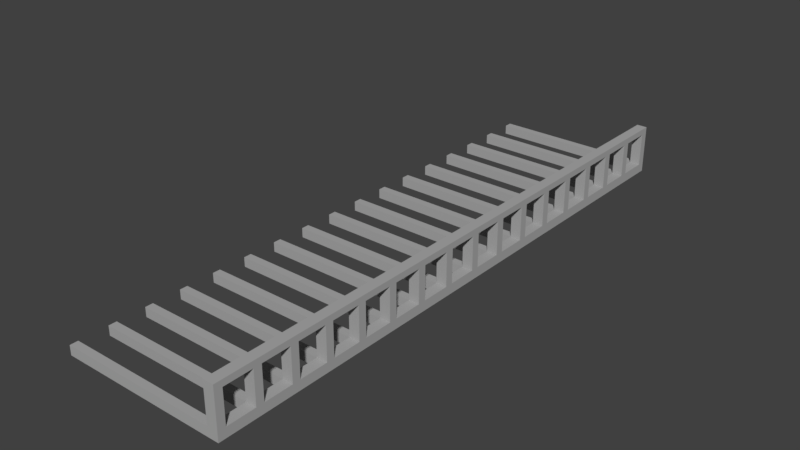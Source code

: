 # Source: REGAL_02.blend  (saved by Blender 2.79.0; exported with 4.5.12 LTS)
import bpy
from mathutils import Matrix  # noqa: F401  (used for matrix-valued properties, if any)

bpy.ops.wm.read_factory_settings(use_empty=True)
scene = bpy.context.scene
scene.name = 'Scene'

# ---- collections
col_collection_1 = bpy.data.collections.new('Collection 1'); scene.collection.children.link(col_collection_1)

# ---- materials (node trees are filled in below, after node groups)
mat_material_001 = bpy.data.materials.new('Material.001')
mat_material_001.alpha_threshold = 0.0
mat_material_001.use_transparent_shadow = False
mat_material_001.diffuse_color = (0.4125, 0.4125, 0.4125, 1.0)
mat_material_001.roughness = 0.5

# ---- material node trees

# ---- world
world_world = bpy.data.worlds.new('World'); scene.world = world_world
world_world.color = (0.05088, 0.05088, 0.05088)
world_world.use_sun_shadow = False
world_world.sun_shadow_jitter_overblur = 0.0
world_world.cycles.sampling_method = 'MANUAL'

# ---- meshes
me_cube_001 = bpy.data.meshes.new('Cube.001')
me_cube_001.from_pydata([(-0.5903, 0.3333, -1.0), (-0.5903, 0.3163, -1.0), (-0.5903, 0.2549, -1.0), (-0.5903, 0.2378, -1.0), (-0.5903, 0.1765, -1.0), (-0.5903, 0.1594, -1.0), (-0.5903, 0.09804, -1.0), (-0.5903, 0.08096, -1.0), (-0.5903, 0.01961, -1.0), (-0.5903, 0.002527, -1.0), (-0.5903, -0.05882, -1.0), (-0.5903, -0.0759, -1.0), (-0.5903, -0.1373, -1.0), (-0.5903, -0.1543, -1.0), (-0.5903, -0.2157, -1.0), (-0.5903, -0.2328, -1.0), (-0.5903, -0.2941, -1.0), (-0.5903, -0.3112, -1.0), (-0.5903, -0.3725, -1.0), (-0.5903, -0.3896, -1.0), (-0.5903, -0.451, -1.0), (-0.5903, -0.4681, -1.0), (-0.5903, -0.5294, -1.0), (-0.5903, -0.5465, -1.0), (-0.5903, -0.6078, -1.0), (-0.5903, -0.6249, -1.0), (-0.5903, -0.6863, -1.0), (-0.5903, -0.7034, -1.0), (-0.5903, -0.7647, -1.0), (-0.5903, -0.7818, -1.0), (-0.5903, -0.8431, -1.0), (-0.5903, -0.8602, -1.0), (-0.5903, -0.9216, -1.0), (-0.5903, -0.9386, -1.0), (-0.5903, -0.9386, -0.2893), (-0.5903, -0.9216, -0.2893), (-0.5903, -0.8602, -0.2893), (-0.5903, -0.8431, -0.2893), (-0.5903, -0.7818, -0.2893), (-0.5903, -0.7647, -0.2893), (-0.5903, -0.7034, -0.2893), (-0.5903, -0.6863, -0.2893), (-0.5903, -0.6249, -0.2893), (-0.5903, -0.6078, -0.2893), (-0.5903, -0.5465, -0.2893), (-0.5903, -0.5294, -0.2893), (-0.5903, -0.4681, -0.2893), (-0.5903, -0.451, -0.2893), (-0.5903, -0.3896, -0.2893), (-0.5903, -0.3725, -0.2893), (-0.5903, -0.3112, -0.2893), (-0.5903, -0.2941, -0.2893), (-0.5903, -0.2328, -0.2893), (-0.5903, -0.2157, -0.2893), (-0.5903, -0.1543, -0.2893), (-0.5903, -0.1373, -0.2893), (-0.5903, -0.0759, -0.2893), (-0.5903, -0.05882, -0.2893), (-0.5903, 0.002527, -0.2893), (-0.5903, 0.01961, -0.2893), (-0.5903, 0.08096, -0.2893), (-0.5903, 0.09804, -0.2893), (-0.5903, 0.1594, -0.2893), (-0.5903, 0.1765, -0.2893), (-0.5903, 0.2378, -0.2893), (-0.5903, 0.2549, -0.2893), (-0.5903, 0.3163, -0.2893), (-0.5903, 0.3333, -0.2893), (1.0, -0.9386, -1.0), (1.0, -0.9216, -1.0), (1.0, -0.8602, -1.0), (1.0, -0.8431, -1.0), (1.0, -0.7818, -1.0), (1.0, -0.7647, -1.0), (1.0, -0.7034, -1.0), (1.0, -0.6863, -1.0), (1.0, -0.6249, -1.0), (1.0, -0.6078, -1.0), (1.0, -0.5465, -1.0), (1.0, -0.5294, -1.0), (1.0, -0.4681, -1.0), (1.0, -0.451, -1.0), (1.0, -0.3896, -1.0), (1.0, -0.3725, -1.0), (1.0, -0.3112, -1.0), (1.0, -0.2941, -1.0), (1.0, -0.2328, -1.0), (1.0, -0.2157, -1.0), (1.0, -0.1543, -1.0), (1.0, -0.1373, -1.0), (1.0, -0.0759, -1.0), (1.0, -0.05882, -1.0), (1.0, 0.002527, -1.0), (1.0, 0.01961, -1.0), (1.0, 0.08096, -1.0), (1.0, 0.09804, -1.0), (1.0, 0.1594, -1.0), (1.0, 0.1765, -1.0), (1.0, 0.2378, -1.0), (1.0, 0.2549, -1.0), (1.0, 0.3163, -1.0), (1.0, 0.3333, -1.0), (1.0, 0.3333, -0.2893), (1.0, 0.3163, -0.2893), (1.0, 0.2549, -0.2893), (1.0, 0.2378, -0.2893), (1.0, 0.1765, -0.2893), (1.0, 0.1594, -0.2893), (1.0, 0.09804, -0.2893), (1.0, 0.08096, -0.2893), (1.0, 0.01961, -0.2893), (1.0, 0.002527, -0.2893), (1.0, -0.05882, -0.2893), (1.0, -0.0759, -0.2893), (1.0, -0.1373, -0.2893), (1.0, -0.1543, -0.2893), (1.0, -0.2157, -0.2893), (1.0, -0.2328, -0.2893), (1.0, -0.2941, -0.2893), (1.0, -0.3112, -0.2893), (1.0, -0.3725, -0.2893), (1.0, -0.3896, -0.2893), (1.0, -0.451, -0.2893), (1.0, -0.4681, -0.2893), (1.0, -0.5294, -0.2893), (1.0, -0.5465, -0.2893), (1.0, -0.6078, -0.2893), (1.0, -0.6249, -0.2893), (1.0, -0.6863, -0.2893), (1.0, -0.7034, -0.2893), (1.0, -0.7647, -0.2893), (1.0, -0.7818, -0.2893), (1.0, -0.8431, -0.2893), (1.0, -0.8602, -0.2893), (1.0, -0.9216, -0.2893), (1.0, -0.9386, -0.2893), (0.9008, 0.3333, -0.2893), (0.9008, 0.3163, -0.2893), (0.9008, 0.2549, -0.2893), (0.9008, 0.2378, -0.2893), (0.9008, 0.1765, -0.2893), (0.9008, 0.1594, -0.2893), (0.9008, 0.09804, -0.2893), (0.9008, 0.08096, -0.2893), (0.9008, 0.01961, -0.2893), (0.9008, 0.002527, -0.2893), (0.9008, -0.05882, -0.2893), (0.9008, -0.0759, -0.2893), (0.9008, -0.1373, -0.2893), (0.9008, -0.1543, -0.2893), (0.9008, -0.2157, -0.2893), (0.9008, -0.2328, -0.2893), (0.9008, -0.2941, -0.2893), (0.9008, -0.3112, -0.2893), (0.9008, -0.3725, -0.2893), (0.9008, -0.3896, -0.2893), (0.9008, -0.451, -0.2893), (0.9008, -0.4681, -0.2893), (0.9008, -0.5294, -0.2893), (0.9008, -0.5465, -0.2893), (0.9008, -0.6078, -0.2893), (0.9008, -0.6249, -0.2893), (0.9008, -0.6863, -0.2893), (0.9008, -0.7034, -0.2893), (0.9008, -0.7647, -0.2893), (0.9008, -0.7818, -0.2893), (0.9008, -0.8431, -0.2893), (0.9008, -0.8602, -0.2893), (0.9008, -0.9216, -0.2893), (0.9008, -0.9386, -0.2893), (0.9008, 0.3333, -1.0), (0.9008, 0.3163, -1.0), (0.9008, 0.2549, -1.0), (0.9008, 0.2378, -1.0), (0.9008, 0.1765, -1.0), (0.9008, 0.1594, -1.0), (0.9008, 0.09804, -1.0), (0.9008, 0.08096, -1.0), (0.9008, 0.01961, -1.0), (0.9008, 0.002527, -1.0), (0.9008, -0.05882, -1.0), (0.9008, -0.0759, -1.0), (0.9008, -0.1373, -1.0), (0.9008, -0.1543, -1.0), (0.9008, -0.2157, -1.0), (0.9008, -0.2328, -1.0), (0.9008, -0.2941, -1.0), (0.9008, -0.3112, -1.0), (0.9008, -0.3725, -1.0), (0.9008, -0.3896, -1.0), (0.9008, -0.451, -1.0), (0.9008, -0.4681, -1.0), (0.9008, -0.5294, -1.0), (0.9008, -0.5465, -1.0), (0.9008, -0.6078, -1.0), (0.9008, -0.6249, -1.0), (0.9008, -0.6863, -1.0), (0.9008, -0.7034, -1.0), (0.9008, -0.7647, -1.0), (0.9008, -0.7818, -1.0), (0.9008, -0.8431, -1.0), (0.9008, -0.8602, -1.0), (0.9008, -0.9216, -1.0), (0.9008, -0.9386, -1.0), (1.0, 0.3333, 2.2), (1.0, 0.3163, 2.2), (1.0, 0.2549, 2.2), (1.0, 0.2378, 2.2), (1.0, 0.1765, 2.2), (1.0, 0.1594, 2.2), (1.0, 0.09804, 2.2), (1.0, 0.08096, 2.2), (1.0, 0.01961, 2.2), (1.0, 0.002527, 2.2), (1.0, -0.05882, 2.2), (1.0, -0.0759, 2.2), (1.0, -0.1373, 2.2), (1.0, -0.1543, 2.2), (1.0, -0.2157, 2.2), (1.0, -0.2328, 2.2), (1.0, -0.2941, 2.2), (1.0, -0.3112, 2.2), (1.0, -0.3725, 2.2), (1.0, -0.3896, 2.2), (1.0, -0.451, 2.2), (1.0, -0.4681, 2.2), (1.0, -0.5294, 2.2), (1.0, -0.5465, 2.2), (1.0, -0.6078, 2.2), (1.0, -0.6249, 2.2), (1.0, -0.6863, 2.2), (1.0, -0.7034, 2.2), (1.0, -0.7647, 2.2), (1.0, -0.7818, 2.2), (1.0, -0.8431, 2.2), (1.0, -0.8602, 2.2), (1.0, -0.9216, 2.2), (1.0, -0.9386, 2.2), (0.9008, 0.3333, 2.2), (0.9008, 0.3163, 2.2), (0.9008, 0.2549, 2.2), (0.9008, 0.2378, 2.2), (0.9008, 0.1765, 2.2), (0.9008, 0.1594, 2.2), (0.9008, 0.09804, 2.2), (0.9008, 0.08096, 2.2), (0.9008, 0.01961, 2.2), (0.9008, 0.002527, 2.2), (0.9008, -0.05882, 2.2), (0.9008, -0.0759, 2.2), (0.9008, -0.1373, 2.2), (0.9008, -0.1543, 2.2), (0.9008, -0.2157, 2.2), (0.9008, -0.2328, 2.2), (0.9008, -0.2941, 2.2), (0.9008, -0.3112, 2.2), (0.9008, -0.3725, 2.2), (0.9008, -0.3896, 2.2), (0.9008, -0.451, 2.2), (0.9008, -0.4681, 2.2), (0.9008, -0.5294, 2.2), (0.9008, -0.5465, 2.2), (0.9008, -0.6078, 2.2), (0.9008, -0.6249, 2.2), (0.9008, -0.6863, 2.2), (0.9008, -0.7034, 2.2), (0.9008, -0.7647, 2.2), (0.9008, -0.7818, 2.2), (0.9008, -0.8431, 2.2), (0.9008, -0.8602, 2.2), (0.9008, -0.9216, 2.2), (0.9008, -0.9386, 2.2), (1.0, 0.3333, 2.663), (1.0, 0.3163, 2.663), (1.0, 0.2549, 2.663), (1.0, 0.2378, 2.663), (1.0, 0.1765, 2.663), (1.0, 0.1594, 2.663), (1.0, 0.09804, 2.663), (1.0, 0.08096, 2.663), (1.0, 0.01961, 2.663), (1.0, 0.002527, 2.663), (1.0, -0.05882, 2.663), (1.0, -0.0759, 2.663), (1.0, -0.1373, 2.663), (1.0, -0.1543, 2.663), (1.0, -0.2157, 2.663), (1.0, -0.2328, 2.663), (1.0, -0.2941, 2.663), (1.0, -0.3112, 2.663), (1.0, -0.3725, 2.663), (1.0, -0.3896, 2.663), (1.0, -0.451, 2.663), (1.0, -0.4681, 2.663), (1.0, -0.5294, 2.663), (1.0, -0.5465, 2.663), (1.0, -0.6078, 2.663), (1.0, -0.6249, 2.663), (1.0, -0.6863, 2.663), (1.0, -0.7034, 2.663), (1.0, -0.7647, 2.663), (1.0, -0.7818, 2.663), (1.0, -0.8431, 2.663), (1.0, -0.8602, 2.663), (1.0, -0.9216, 2.663), (1.0, -0.9386, 2.663), (0.9008, 0.3333, 2.663), (0.9008, 0.3163, 2.663), (0.9008, 0.2549, 2.663), (0.9008, 0.2378, 2.663), (0.9008, 0.1765, 2.663), (0.9008, 0.1594, 2.663), (0.9008, 0.09804, 2.663), (0.9008, 0.08096, 2.663), (0.9008, 0.01961, 2.663), (0.9008, 0.002527, 2.663), (0.9008, -0.05882, 2.663), (0.9008, -0.0759, 2.663), (0.9008, -0.1373, 2.663), (0.9008, -0.1543, 2.663), (0.9008, -0.2157, 2.663), (0.9008, -0.2328, 2.663), (0.9008, -0.2941, 2.663), (0.9008, -0.3112, 2.663), (0.9008, -0.3725, 2.663), (0.9008, -0.3896, 2.663), (0.9008, -0.451, 2.663), (0.9008, -0.4681, 2.663), (0.9008, -0.5294, 2.663), (0.9008, -0.5465, 2.663), (0.9008, -0.6078, 2.663), (0.9008, -0.6249, 2.663), (0.9008, -0.6863, 2.663), (0.9008, -0.7034, 2.663), (0.9008, -0.7647, 2.663), (0.9008, -0.7818, 2.663), (0.9008, -0.8431, 2.663), (0.9008, -0.8602, 2.663), (0.9008, -0.9216, 2.663), (0.9008, -0.9386, 2.663)], [], [(199, 165, 38, 29), (197, 163, 40, 27), (195, 161, 42, 25), (193, 159, 44, 23), (191, 157, 46, 21), (135, 134, 236, 237), (133, 132, 234, 235), (131, 130, 232, 233), (129, 128, 230, 231), (127, 126, 228, 229), (125, 124, 226, 227), (123, 122, 224, 225), (121, 120, 222, 223), (119, 118, 220, 221), (117, 116, 218, 219), (115, 114, 216, 217), (113, 112, 214, 215), (111, 110, 212, 213), (109, 108, 210, 211), (107, 106, 208, 209), (105, 104, 206, 207), (103, 102, 204, 205), (136, 137, 239, 238), (138, 139, 241, 240), (140, 141, 243, 242), (142, 143, 245, 244), (144, 145, 247, 246), (146, 147, 249, 248), (148, 149, 251, 250), (150, 151, 253, 252), (152, 153, 255, 254), (154, 155, 257, 256), (156, 157, 259, 258), (158, 159, 261, 260), (160, 161, 263, 262), (162, 163, 265, 264), (161, 195, 196, 162), (164, 165, 267, 266), (162, 128, 127, 161), (166, 167, 269, 268), (163, 197, 198, 164), (168, 169, 271, 270), (164, 130, 129, 163), (165, 199, 200, 166), (240, 241, 309, 308), (166, 132, 131, 165), (167, 201, 202, 168), (205, 204, 272, 273), (168, 134, 133, 167), (203, 68, 135, 169), (238, 239, 307, 306), (135, 237, 271, 169), (133, 235, 269, 167), (131, 233, 267, 165), (129, 231, 265, 163), (127, 229, 263, 161), (125, 227, 261, 159), (123, 225, 259, 157), (121, 223, 257, 155), (119, 221, 255, 153), (117, 219, 253, 151), (115, 217, 251, 149), (113, 215, 249, 147), (111, 213, 247, 145), (109, 211, 245, 143), (107, 209, 243, 141), (105, 207, 241, 139), (103, 205, 239, 137), (0, 170, 171, 1), (2, 172, 173, 3), (4, 174, 175, 5), (6, 176, 177, 7), (8, 178, 179, 9), (10, 180, 181, 11), (12, 182, 183, 13), (102, 136, 238, 204), (14, 184, 185, 15), (104, 138, 240, 206), (16, 186, 187, 17), (106, 140, 242, 208), (18, 188, 189, 19), (108, 142, 244, 210), (20, 190, 191, 21), (110, 144, 246, 212), (22, 192, 193, 23), (112, 146, 248, 214), (24, 194, 195, 25), (114, 148, 250, 216), (26, 196, 197, 27), (116, 150, 252, 218), (28, 198, 199, 29), (118, 152, 254, 220), (30, 200, 201, 31), (120, 154, 256, 222), (32, 202, 203, 33), (122, 156, 258, 224), (124, 158, 260, 226), (126, 160, 262, 228), (128, 162, 264, 230), (130, 164, 266, 232), (132, 166, 268, 234), (134, 168, 270, 236), (202, 32, 35, 168), (200, 30, 37, 166), (136, 67, 66, 137), (198, 28, 39, 164), (138, 65, 64, 139), (196, 26, 41, 162), (140, 63, 62, 141), (194, 24, 43, 160), (142, 61, 60, 143), (192, 22, 45, 158), (144, 59, 58, 145), (190, 20, 47, 156), (146, 57, 56, 147), (188, 18, 49, 154), (148, 55, 54, 149), (186, 16, 51, 152), (150, 53, 52, 151), (184, 14, 53, 150), (152, 51, 50, 153), (182, 12, 55, 148), (154, 49, 48, 155), (180, 10, 57, 146), (156, 47, 46, 157), (178, 8, 59, 144), (158, 45, 44, 159), (176, 6, 61, 142), (160, 43, 42, 161), (174, 4, 63, 140), (162, 41, 40, 163), (172, 2, 65, 138), (164, 39, 38, 165), (170, 0, 67, 136), (166, 37, 36, 167), (168, 35, 34, 169), (170, 101, 100, 171), (171, 100, 99, 172), (172, 99, 98, 173), (173, 98, 97, 174), (174, 97, 96, 175), (175, 96, 95, 176), (176, 95, 94, 177), (177, 94, 93, 178), (178, 93, 92, 179), (179, 92, 91, 180), (180, 91, 90, 181), (181, 90, 89, 182), (182, 89, 88, 183), (183, 88, 87, 184), (184, 87, 86, 185), (185, 86, 85, 186), (186, 85, 84, 187), (187, 84, 83, 188), (188, 83, 82, 189), (189, 82, 81, 190), (190, 81, 80, 191), (191, 80, 79, 192), (192, 79, 78, 193), (193, 78, 77, 194), (194, 77, 76, 195), (195, 76, 75, 196), (196, 75, 74, 197), (197, 74, 73, 198), (198, 73, 72, 199), (199, 72, 71, 200), (200, 71, 70, 201), (201, 70, 69, 202), (202, 69, 68, 203), (101, 102, 103, 100), (100, 103, 104, 99), (99, 104, 105, 98), (98, 105, 106, 97), (97, 106, 107, 96), (96, 107, 108, 95), (95, 108, 109, 94), (94, 109, 110, 93), (93, 110, 111, 92), (92, 111, 112, 91), (91, 112, 113, 90), (90, 113, 114, 89), (89, 114, 115, 88), (88, 115, 116, 87), (87, 116, 117, 86), (86, 117, 118, 85), (85, 118, 119, 84), (84, 119, 120, 83), (83, 120, 121, 82), (82, 121, 122, 81), (81, 122, 123, 80), (80, 123, 124, 79), (79, 124, 125, 78), (78, 125, 126, 77), (77, 126, 127, 76), (76, 127, 128, 75), (75, 128, 129, 74), (74, 129, 130, 73), (73, 130, 131, 72), (72, 131, 132, 71), (71, 132, 133, 70), (70, 133, 134, 69), (69, 134, 135, 68), (33, 34, 35, 32), (31, 36, 37, 30), (29, 38, 39, 28), (27, 40, 41, 26), (25, 42, 43, 24), (23, 44, 45, 22), (21, 46, 47, 20), (19, 48, 49, 18), (17, 50, 51, 16), (15, 52, 53, 14), (13, 54, 55, 12), (11, 56, 57, 10), (9, 58, 59, 8), (171, 137, 66, 1), (7, 60, 61, 6), (173, 139, 64, 3), (5, 62, 63, 4), (175, 141, 62, 5), (3, 64, 65, 2), (177, 143, 60, 7), (1, 66, 67, 0), (179, 145, 58, 9), (181, 147, 56, 11), (183, 149, 54, 13), (185, 151, 52, 15), (187, 153, 50, 17), (189, 155, 48, 19), (203, 169, 34, 33), (201, 167, 36, 31), (159, 160, 126, 125), (159, 193, 194, 160), (157, 158, 124, 123), (157, 191, 192, 158), (155, 156, 122, 121), (155, 189, 190, 156), (153, 154, 120, 119), (153, 187, 188, 154), (151, 152, 118, 117), (151, 185, 186, 152), (149, 150, 116, 115), (149, 183, 184, 150), (114, 113, 147, 148), (147, 181, 182, 148), (112, 111, 145, 146), (145, 179, 180, 146), (110, 109, 143, 144), (178, 144, 143, 177), (108, 107, 141, 142), (176, 142, 141, 175), (106, 105, 139, 140), (174, 140, 139, 173), (104, 103, 137, 138), (172, 138, 137, 171), (236, 235, 303, 304), (269, 270, 338, 337), (234, 233, 301, 302), (267, 268, 336, 335), (237, 236, 304, 305), (232, 231, 299, 300), (265, 266, 334, 333), (270, 271, 339, 338), (235, 234, 302, 303), (230, 229, 297, 298), (263, 264, 332, 331), (268, 269, 337, 336), (228, 227, 295, 296), (233, 232, 300, 301), (261, 262, 330, 329), (266, 267, 335, 334), (272, 306, 307, 273), (274, 308, 309, 275), (276, 310, 311, 277), (278, 312, 313, 279), (280, 314, 315, 281), (282, 316, 317, 283), (284, 318, 319, 285), (286, 320, 321, 287), (288, 322, 323, 289), (290, 324, 325, 291), (292, 326, 327, 293), (294, 328, 329, 295), (296, 330, 331, 297), (298, 332, 333, 299), (300, 334, 335, 301), (302, 336, 337, 303), (304, 338, 339, 305), (307, 308, 274, 273), (276, 275, 309, 310), (278, 277, 311, 312), (313, 314, 280, 279), (315, 316, 282, 281), (284, 283, 317, 318), (286, 285, 319, 320), (288, 287, 321, 322), (289, 323, 324, 290), (291, 325, 326, 292), (293, 327, 328, 294), (295, 329, 330, 296), (297, 331, 332, 298), (299, 333, 334, 300), (301, 335, 336, 302), (303, 337, 338, 304), (207, 206, 274, 275), (242, 243, 311, 310), (136, 102, 101, 170), (204, 238, 306, 272), (209, 208, 276, 277), (244, 245, 313, 312), (240, 308, 307, 239), (205, 273, 274, 206), (211, 210, 278, 279), (246, 247, 315, 314), (242, 310, 309, 241), (207, 275, 276, 208), (213, 212, 280, 281), (248, 249, 317, 316), (244, 312, 311, 243), (209, 277, 278, 210), (215, 214, 282, 283), (250, 251, 319, 318), (246, 314, 313, 245), (211, 279, 280, 212), (217, 216, 284, 285), (252, 253, 321, 320), (248, 316, 315, 247), (219, 218, 286, 287), (213, 281, 282, 214), (254, 255, 323, 322), (250, 318, 317, 249), (221, 220, 288, 289), (215, 283, 284, 216), (256, 257, 325, 324), (252, 320, 319, 251), (223, 222, 290, 291), (217, 285, 286, 218), (258, 259, 327, 326), (254, 322, 321, 253), (225, 224, 292, 293), (219, 287, 288, 220), (260, 261, 329, 328), (255, 256, 324, 323), (227, 226, 294, 295), (222, 221, 289, 290), (262, 263, 331, 330), (257, 258, 326, 325), (229, 228, 296, 297), (224, 223, 291, 292), (264, 265, 333, 332), (259, 260, 328, 327), (231, 230, 298, 299), (226, 225, 293, 294), (271, 237, 305, 339)])
me_cube_001.materials.append(mat_material_001)
me_cube_001.use_remesh_preserve_volume = False
me_cube_001.use_remesh_preserve_attributes = False
me_cube_001.use_mirror_vertex_groups = False
me_cube_001.update()

# ---- objects
ob_cube_001 = bpy.data.objects.new('Cube.001', me_cube_001)

# ---- transforms, parenting, visibility, modifiers, constraints
ob_cube_001.location = (0.02031, 0.03052, 4.073)
ob_cube_001.scale = (1.116, 4.901, 0.1406)
ob_cube_001.lineart.crease_threshold = 0.0

# ---- collection membership
col_collection_1.objects.link(ob_cube_001)

# ---- scene / render settings (as saved in the file)
scene.frame_start = 1; scene.frame_end = 250; scene.frame_set(1)
scene.render.engine = 'BLENDER_EEVEE_NEXT'
scene.render.resolution_percentage = 50
scene.render.dither_intensity = 0.0
scene.cycles.use_denoising = False
scene.cycles.samples = 128
scene.cycles.sampling_pattern = 'TABULATED_SOBOL'
scene.cycles.use_adaptive_sampling = False
scene.cycles.use_light_tree = False
scene.cycles.blur_glossy = 0.0
scene.cycles.sample_clamp_indirect = 0.0
scene.view_settings.view_transform = 'Standard'
bpy.context.view_layer.update()

# ---- added for rendering (the .blend has no active camera and no usable light): camera, sun
cam_auto = bpy.data.cameras.new('AutoCamera')
cam_auto.lens = 50.0
cam_auto.sensor_width = 36.0
cam_auto.clip_end = 1000.0
ob_auto_camera = bpy.data.objects.new('AutoCamera', cam_auto)
scene.collection.objects.link(ob_auto_camera)
ob_auto_camera.location = (6.26499, -8.67203, 9.00256)
ob_auto_camera.rotation_euler = (1.09748, -7.21219e-08, 0.694738)
scene.camera = ob_auto_camera
light_auto_sun = bpy.data.lights.new('AutoSun', 'SUN')
light_auto_sun.energy = 3.0
light_auto_sun.angle = 0.0523599
ob_auto_sun = bpy.data.objects.new('AutoSun', light_auto_sun)
scene.collection.objects.link(ob_auto_sun)
ob_auto_sun.rotation_euler = (0.872665, 0.174533, 0.523599)
bpy.context.view_layer.update()
